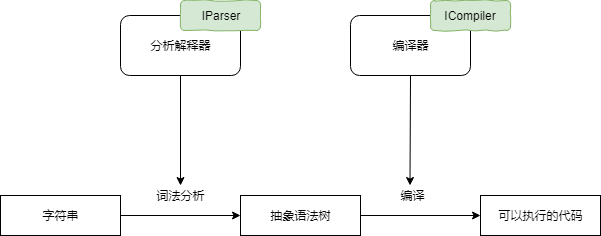

The diagram above was exported from draw.io. Its source (the exported page's mxGraphModel, read from the mxfile embedded in the PNG):
<mxGraphModel dx="1394" dy="796" grid="1" gridSize="10" guides="1" tooltips="1" connect="1" arrows="1" fold="1" page="1" pageScale="1" pageWidth="827" pageHeight="1169" math="0" shadow="0">
  <root>
    <mxCell id="0" />
    <mxCell id="1" parent="0" />
    <mxCell id="lUrwM5gPTmdnX0vjOvgv-1" value="字符串&lt;br&gt;" style="rounded=0;whiteSpace=wrap;html=1;" vertex="1" parent="1">
      <mxGeometry x="70" y="320" width="120" height="40" as="geometry" />
    </mxCell>
    <mxCell id="lUrwM5gPTmdnX0vjOvgv-3" value="抽象语法树&lt;br&gt;" style="rounded=0;whiteSpace=wrap;html=1;" vertex="1" parent="1">
      <mxGeometry x="310" y="320" width="120" height="40" as="geometry" />
    </mxCell>
    <mxCell id="lUrwM5gPTmdnX0vjOvgv-4" value="" style="endArrow=classic;html=1;exitX=1;exitY=0.5;exitDx=0;exitDy=0;entryX=0;entryY=0.5;entryDx=0;entryDy=0;" edge="1" parent="1" source="lUrwM5gPTmdnX0vjOvgv-1" target="lUrwM5gPTmdnX0vjOvgv-3">
      <mxGeometry width="50" height="50" relative="1" as="geometry">
        <mxPoint x="70" y="430" as="sourcePoint" />
        <mxPoint x="120" y="380" as="targetPoint" />
      </mxGeometry>
    </mxCell>
    <mxCell id="lUrwM5gPTmdnX0vjOvgv-5" value="可以执行的代码&lt;br&gt;" style="rounded=0;whiteSpace=wrap;html=1;" vertex="1" parent="1">
      <mxGeometry x="550" y="320" width="120" height="40" as="geometry" />
    </mxCell>
    <mxCell id="lUrwM5gPTmdnX0vjOvgv-6" value="" style="endArrow=classic;html=1;exitX=1;exitY=0.5;exitDx=0;exitDy=0;" edge="1" parent="1" source="lUrwM5gPTmdnX0vjOvgv-3" target="lUrwM5gPTmdnX0vjOvgv-5">
      <mxGeometry width="50" height="50" relative="1" as="geometry">
        <mxPoint x="440" y="350" as="sourcePoint" />
        <mxPoint x="560" y="350" as="targetPoint" />
      </mxGeometry>
    </mxCell>
    <mxCell id="lUrwM5gPTmdnX0vjOvgv-7" value="词法分析" style="text;html=1;strokeColor=none;fillColor=none;align=center;verticalAlign=middle;whiteSpace=wrap;rounded=0;" vertex="1" parent="1">
      <mxGeometry x="220" y="310" width="60" height="20" as="geometry" />
    </mxCell>
    <mxCell id="lUrwM5gPTmdnX0vjOvgv-8" value="编译" style="text;html=1;strokeColor=none;fillColor=none;align=center;verticalAlign=middle;whiteSpace=wrap;rounded=0;" vertex="1" parent="1">
      <mxGeometry x="452" y="310" width="60" height="20" as="geometry" />
    </mxCell>
    <mxCell id="lUrwM5gPTmdnX0vjOvgv-9" value="分析解释器" style="rounded=1;whiteSpace=wrap;html=1;" vertex="1" parent="1">
      <mxGeometry x="190" y="140" width="120" height="60" as="geometry" />
    </mxCell>
    <mxCell id="lUrwM5gPTmdnX0vjOvgv-10" value="" style="endArrow=classic;html=1;exitX=0.5;exitY=1;exitDx=0;exitDy=0;entryX=0.5;entryY=0;entryDx=0;entryDy=0;" edge="1" parent="1" source="lUrwM5gPTmdnX0vjOvgv-9" target="lUrwM5gPTmdnX0vjOvgv-7">
      <mxGeometry width="50" height="50" relative="1" as="geometry">
        <mxPoint x="70" y="430" as="sourcePoint" />
        <mxPoint x="120" y="380" as="targetPoint" />
      </mxGeometry>
    </mxCell>
    <mxCell id="lUrwM5gPTmdnX0vjOvgv-11" value="编译器" style="rounded=1;whiteSpace=wrap;html=1;" vertex="1" parent="1">
      <mxGeometry x="420" y="140" width="120" height="60" as="geometry" />
    </mxCell>
    <mxCell id="lUrwM5gPTmdnX0vjOvgv-12" value="" style="endArrow=classic;html=1;entryX=0.5;entryY=0;entryDx=0;entryDy=0;exitX=0.5;exitY=1;exitDx=0;exitDy=0;" edge="1" parent="1" source="lUrwM5gPTmdnX0vjOvgv-11">
      <mxGeometry width="50" height="50" relative="1" as="geometry">
        <mxPoint x="480" y="230" as="sourcePoint" />
        <mxPoint x="479.5" y="310" as="targetPoint" />
      </mxGeometry>
    </mxCell>
    <mxCell id="lUrwM5gPTmdnX0vjOvgv-13" value="IParser" style="rounded=1;whiteSpace=wrap;html=1;fillColor=#d5e8d4;strokeColor=#82b366;glass=0;comic=1;" vertex="1" parent="1">
      <mxGeometry x="250" y="125" width="80" height="30" as="geometry" />
    </mxCell>
    <mxCell id="lUrwM5gPTmdnX0vjOvgv-14" value="&lt;div&gt;&lt;span&gt;ICompiler&lt;/span&gt;&lt;/div&gt;" style="rounded=1;whiteSpace=wrap;html=1;fillColor=#d5e8d4;strokeColor=#82b366;glass=0;comic=1;" vertex="1" parent="1">
      <mxGeometry x="500" y="125" width="80" height="30" as="geometry" />
    </mxCell>
  </root>
</mxGraphModel>